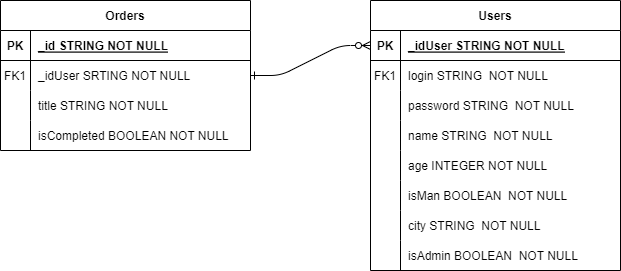

The diagram above was exported from draw.io. Its source (the exported page's mxGraphModel, read from the mxfile embedded in the PNG):
<mxGraphModel dx="1422" dy="834" grid="1" gridSize="10" guides="1" tooltips="1" connect="1" arrows="1" fold="1" page="1" pageScale="1" pageWidth="1654" pageHeight="1169" math="0" shadow="0" extFonts="Permanent Marker^https://fonts.googleapis.com/css?family=Permanent+Marker">
  <root>
    <mxCell id="0" />
    <mxCell id="1" parent="0" />
    <mxCell id="C-vyLk0tnHw3VtMMgP7b-12" value="" style="edgeStyle=entityRelationEdgeStyle;endArrow=ERzeroToMany;startArrow=ERone;endFill=1;startFill=0;exitX=1;exitY=0.5;exitDx=0;exitDy=0;entryX=0;entryY=0.5;entryDx=0;entryDy=0;" parent="1" source="C-vyLk0tnHw3VtMMgP7b-6" target="C-vyLk0tnHw3VtMMgP7b-14" edge="1">
      <mxGeometry width="100" height="100" relative="1" as="geometry">
        <mxPoint x="400" y="180" as="sourcePoint" />
        <mxPoint x="860" y="160" as="targetPoint" />
      </mxGeometry>
    </mxCell>
    <mxCell id="C-vyLk0tnHw3VtMMgP7b-2" value="Orders" style="shape=table;startSize=30;container=1;collapsible=1;childLayout=tableLayout;fixedRows=1;rowLines=0;fontStyle=1;align=center;resizeLast=1;" parent="1" vertex="1">
      <mxGeometry x="500" y="120" width="250" height="150" as="geometry" />
    </mxCell>
    <mxCell id="C-vyLk0tnHw3VtMMgP7b-3" value="" style="shape=partialRectangle;collapsible=0;dropTarget=0;pointerEvents=0;fillColor=none;points=[[0,0.5],[1,0.5]];portConstraint=eastwest;top=0;left=0;right=0;bottom=1;" parent="C-vyLk0tnHw3VtMMgP7b-2" vertex="1">
      <mxGeometry y="30" width="250" height="30" as="geometry" />
    </mxCell>
    <mxCell id="C-vyLk0tnHw3VtMMgP7b-4" value="PK" style="shape=partialRectangle;overflow=hidden;connectable=0;fillColor=none;top=0;left=0;bottom=0;right=0;fontStyle=1;" parent="C-vyLk0tnHw3VtMMgP7b-3" vertex="1">
      <mxGeometry width="30" height="30" as="geometry">
        <mxRectangle width="30" height="30" as="alternateBounds" />
      </mxGeometry>
    </mxCell>
    <mxCell id="C-vyLk0tnHw3VtMMgP7b-5" value="_id STRING NOT NULL " style="shape=partialRectangle;overflow=hidden;connectable=0;fillColor=none;top=0;left=0;bottom=0;right=0;align=left;spacingLeft=6;fontStyle=5;" parent="C-vyLk0tnHw3VtMMgP7b-3" vertex="1">
      <mxGeometry x="30" width="220" height="30" as="geometry">
        <mxRectangle width="220" height="30" as="alternateBounds" />
      </mxGeometry>
    </mxCell>
    <mxCell id="C-vyLk0tnHw3VtMMgP7b-6" value="" style="shape=partialRectangle;collapsible=0;dropTarget=0;pointerEvents=0;fillColor=none;points=[[0,0.5],[1,0.5]];portConstraint=eastwest;top=0;left=0;right=0;bottom=0;" parent="C-vyLk0tnHw3VtMMgP7b-2" vertex="1">
      <mxGeometry y="60" width="250" height="30" as="geometry" />
    </mxCell>
    <mxCell id="C-vyLk0tnHw3VtMMgP7b-7" value="FK1" style="shape=partialRectangle;overflow=hidden;connectable=0;fillColor=none;top=0;left=0;bottom=0;right=0;" parent="C-vyLk0tnHw3VtMMgP7b-6" vertex="1">
      <mxGeometry width="30" height="30" as="geometry">
        <mxRectangle width="30" height="30" as="alternateBounds" />
      </mxGeometry>
    </mxCell>
    <mxCell id="C-vyLk0tnHw3VtMMgP7b-8" value="_idUser SRTING NOT NULL" style="shape=partialRectangle;overflow=hidden;connectable=0;fillColor=none;top=0;left=0;bottom=0;right=0;align=left;spacingLeft=6;" parent="C-vyLk0tnHw3VtMMgP7b-6" vertex="1">
      <mxGeometry x="30" width="220" height="30" as="geometry">
        <mxRectangle width="220" height="30" as="alternateBounds" />
      </mxGeometry>
    </mxCell>
    <mxCell id="C-vyLk0tnHw3VtMMgP7b-9" value="" style="shape=partialRectangle;collapsible=0;dropTarget=0;pointerEvents=0;fillColor=none;points=[[0,0.5],[1,0.5]];portConstraint=eastwest;top=0;left=0;right=0;bottom=0;" parent="C-vyLk0tnHw3VtMMgP7b-2" vertex="1">
      <mxGeometry y="90" width="250" height="30" as="geometry" />
    </mxCell>
    <mxCell id="C-vyLk0tnHw3VtMMgP7b-10" value="" style="shape=partialRectangle;overflow=hidden;connectable=0;fillColor=none;top=0;left=0;bottom=0;right=0;" parent="C-vyLk0tnHw3VtMMgP7b-9" vertex="1">
      <mxGeometry width="30" height="30" as="geometry">
        <mxRectangle width="30" height="30" as="alternateBounds" />
      </mxGeometry>
    </mxCell>
    <mxCell id="C-vyLk0tnHw3VtMMgP7b-11" value="title STRING NOT NULL" style="shape=partialRectangle;overflow=hidden;connectable=0;fillColor=none;top=0;left=0;bottom=0;right=0;align=left;spacingLeft=6;" parent="C-vyLk0tnHw3VtMMgP7b-9" vertex="1">
      <mxGeometry x="30" width="220" height="30" as="geometry">
        <mxRectangle width="220" height="30" as="alternateBounds" />
      </mxGeometry>
    </mxCell>
    <mxCell id="iVxqmkP0PLIE-s_GPHUW-1" style="shape=partialRectangle;collapsible=0;dropTarget=0;pointerEvents=0;fillColor=none;points=[[0,0.5],[1,0.5]];portConstraint=eastwest;top=0;left=0;right=0;bottom=0;" vertex="1" parent="C-vyLk0tnHw3VtMMgP7b-2">
      <mxGeometry y="120" width="250" height="30" as="geometry" />
    </mxCell>
    <mxCell id="iVxqmkP0PLIE-s_GPHUW-2" style="shape=partialRectangle;overflow=hidden;connectable=0;fillColor=none;top=0;left=0;bottom=0;right=0;" vertex="1" parent="iVxqmkP0PLIE-s_GPHUW-1">
      <mxGeometry width="30" height="30" as="geometry">
        <mxRectangle width="30" height="30" as="alternateBounds" />
      </mxGeometry>
    </mxCell>
    <mxCell id="iVxqmkP0PLIE-s_GPHUW-3" value="isCompleted BOOLEAN NOT NULL" style="shape=partialRectangle;overflow=hidden;connectable=0;fillColor=none;top=0;left=0;bottom=0;right=0;align=left;spacingLeft=6;" vertex="1" parent="iVxqmkP0PLIE-s_GPHUW-1">
      <mxGeometry x="30" width="220" height="30" as="geometry">
        <mxRectangle width="220" height="30" as="alternateBounds" />
      </mxGeometry>
    </mxCell>
    <mxCell id="C-vyLk0tnHw3VtMMgP7b-13" value="Users" style="shape=table;startSize=30;container=1;collapsible=1;childLayout=tableLayout;fixedRows=1;rowLines=0;fontStyle=1;align=center;resizeLast=1;" parent="1" vertex="1">
      <mxGeometry x="870" y="120" width="250" height="270" as="geometry" />
    </mxCell>
    <mxCell id="C-vyLk0tnHw3VtMMgP7b-14" value="" style="shape=partialRectangle;collapsible=0;dropTarget=0;pointerEvents=0;fillColor=none;points=[[0,0.5],[1,0.5]];portConstraint=eastwest;top=0;left=0;right=0;bottom=1;" parent="C-vyLk0tnHw3VtMMgP7b-13" vertex="1">
      <mxGeometry y="30" width="250" height="30" as="geometry" />
    </mxCell>
    <mxCell id="C-vyLk0tnHw3VtMMgP7b-15" value="PK" style="shape=partialRectangle;overflow=hidden;connectable=0;fillColor=none;top=0;left=0;bottom=0;right=0;fontStyle=1;" parent="C-vyLk0tnHw3VtMMgP7b-14" vertex="1">
      <mxGeometry width="30" height="30" as="geometry">
        <mxRectangle width="30" height="30" as="alternateBounds" />
      </mxGeometry>
    </mxCell>
    <mxCell id="C-vyLk0tnHw3VtMMgP7b-16" value="_idUser STRING NOT NULL" style="shape=partialRectangle;overflow=hidden;connectable=0;fillColor=none;top=0;left=0;bottom=0;right=0;align=left;spacingLeft=6;fontStyle=5;" parent="C-vyLk0tnHw3VtMMgP7b-14" vertex="1">
      <mxGeometry x="30" width="220" height="30" as="geometry">
        <mxRectangle width="220" height="30" as="alternateBounds" />
      </mxGeometry>
    </mxCell>
    <mxCell id="C-vyLk0tnHw3VtMMgP7b-17" value="" style="shape=partialRectangle;collapsible=0;dropTarget=0;pointerEvents=0;fillColor=none;points=[[0,0.5],[1,0.5]];portConstraint=eastwest;top=0;left=0;right=0;bottom=0;" parent="C-vyLk0tnHw3VtMMgP7b-13" vertex="1">
      <mxGeometry y="60" width="250" height="30" as="geometry" />
    </mxCell>
    <mxCell id="C-vyLk0tnHw3VtMMgP7b-18" value="FK1" style="shape=partialRectangle;overflow=hidden;connectable=0;fillColor=none;top=0;left=0;bottom=0;right=0;" parent="C-vyLk0tnHw3VtMMgP7b-17" vertex="1">
      <mxGeometry width="30" height="30" as="geometry">
        <mxRectangle width="30" height="30" as="alternateBounds" />
      </mxGeometry>
    </mxCell>
    <mxCell id="C-vyLk0tnHw3VtMMgP7b-19" value="login STRING  NOT NULL" style="shape=partialRectangle;overflow=hidden;connectable=0;fillColor=none;top=0;left=0;bottom=0;right=0;align=left;spacingLeft=6;" parent="C-vyLk0tnHw3VtMMgP7b-17" vertex="1">
      <mxGeometry x="30" width="220" height="30" as="geometry">
        <mxRectangle width="220" height="30" as="alternateBounds" />
      </mxGeometry>
    </mxCell>
    <mxCell id="C-vyLk0tnHw3VtMMgP7b-20" value="" style="shape=partialRectangle;collapsible=0;dropTarget=0;pointerEvents=0;fillColor=none;points=[[0,0.5],[1,0.5]];portConstraint=eastwest;top=0;left=0;right=0;bottom=0;" parent="C-vyLk0tnHw3VtMMgP7b-13" vertex="1">
      <mxGeometry y="90" width="250" height="30" as="geometry" />
    </mxCell>
    <mxCell id="C-vyLk0tnHw3VtMMgP7b-21" value="" style="shape=partialRectangle;overflow=hidden;connectable=0;fillColor=none;top=0;left=0;bottom=0;right=0;" parent="C-vyLk0tnHw3VtMMgP7b-20" vertex="1">
      <mxGeometry width="30" height="30" as="geometry">
        <mxRectangle width="30" height="30" as="alternateBounds" />
      </mxGeometry>
    </mxCell>
    <mxCell id="C-vyLk0tnHw3VtMMgP7b-22" value="password STRING  NOT NULL" style="shape=partialRectangle;overflow=hidden;connectable=0;fillColor=none;top=0;left=0;bottom=0;right=0;align=left;spacingLeft=6;" parent="C-vyLk0tnHw3VtMMgP7b-20" vertex="1">
      <mxGeometry x="30" width="220" height="30" as="geometry">
        <mxRectangle width="220" height="30" as="alternateBounds" />
      </mxGeometry>
    </mxCell>
    <mxCell id="IxrGAROip1676a1-PQLs-4" style="shape=partialRectangle;collapsible=0;dropTarget=0;pointerEvents=0;fillColor=none;points=[[0,0.5],[1,0.5]];portConstraint=eastwest;top=0;left=0;right=0;bottom=0;" parent="C-vyLk0tnHw3VtMMgP7b-13" vertex="1">
      <mxGeometry y="120" width="250" height="30" as="geometry" />
    </mxCell>
    <mxCell id="IxrGAROip1676a1-PQLs-5" style="shape=partialRectangle;overflow=hidden;connectable=0;fillColor=none;top=0;left=0;bottom=0;right=0;" parent="IxrGAROip1676a1-PQLs-4" vertex="1">
      <mxGeometry width="30" height="30" as="geometry">
        <mxRectangle width="30" height="30" as="alternateBounds" />
      </mxGeometry>
    </mxCell>
    <mxCell id="IxrGAROip1676a1-PQLs-6" value="name STRING  NOT NULL" style="shape=partialRectangle;overflow=hidden;connectable=0;fillColor=none;top=0;left=0;bottom=0;right=0;align=left;spacingLeft=6;" parent="IxrGAROip1676a1-PQLs-4" vertex="1">
      <mxGeometry x="30" width="220" height="30" as="geometry">
        <mxRectangle width="220" height="30" as="alternateBounds" />
      </mxGeometry>
    </mxCell>
    <mxCell id="IxrGAROip1676a1-PQLs-7" style="shape=partialRectangle;collapsible=0;dropTarget=0;pointerEvents=0;fillColor=none;points=[[0,0.5],[1,0.5]];portConstraint=eastwest;top=0;left=0;right=0;bottom=0;" parent="C-vyLk0tnHw3VtMMgP7b-13" vertex="1">
      <mxGeometry y="150" width="250" height="30" as="geometry" />
    </mxCell>
    <mxCell id="IxrGAROip1676a1-PQLs-8" style="shape=partialRectangle;overflow=hidden;connectable=0;fillColor=none;top=0;left=0;bottom=0;right=0;" parent="IxrGAROip1676a1-PQLs-7" vertex="1">
      <mxGeometry width="30" height="30" as="geometry">
        <mxRectangle width="30" height="30" as="alternateBounds" />
      </mxGeometry>
    </mxCell>
    <mxCell id="IxrGAROip1676a1-PQLs-9" value="age INTEGER NOT NULL" style="shape=partialRectangle;overflow=hidden;connectable=0;fillColor=none;top=0;left=0;bottom=0;right=0;align=left;spacingLeft=6;" parent="IxrGAROip1676a1-PQLs-7" vertex="1">
      <mxGeometry x="30" width="220" height="30" as="geometry">
        <mxRectangle width="220" height="30" as="alternateBounds" />
      </mxGeometry>
    </mxCell>
    <mxCell id="IxrGAROip1676a1-PQLs-10" style="shape=partialRectangle;collapsible=0;dropTarget=0;pointerEvents=0;fillColor=none;points=[[0,0.5],[1,0.5]];portConstraint=eastwest;top=0;left=0;right=0;bottom=0;" parent="C-vyLk0tnHw3VtMMgP7b-13" vertex="1">
      <mxGeometry y="180" width="250" height="30" as="geometry" />
    </mxCell>
    <mxCell id="IxrGAROip1676a1-PQLs-11" style="shape=partialRectangle;overflow=hidden;connectable=0;fillColor=none;top=0;left=0;bottom=0;right=0;" parent="IxrGAROip1676a1-PQLs-10" vertex="1">
      <mxGeometry width="30" height="30" as="geometry">
        <mxRectangle width="30" height="30" as="alternateBounds" />
      </mxGeometry>
    </mxCell>
    <mxCell id="IxrGAROip1676a1-PQLs-12" value="isMan BOOLEAN  NOT NULL" style="shape=partialRectangle;overflow=hidden;connectable=0;fillColor=none;top=0;left=0;bottom=0;right=0;align=left;spacingLeft=6;" parent="IxrGAROip1676a1-PQLs-10" vertex="1">
      <mxGeometry x="30" width="220" height="30" as="geometry">
        <mxRectangle width="220" height="30" as="alternateBounds" />
      </mxGeometry>
    </mxCell>
    <mxCell id="IxrGAROip1676a1-PQLs-16" style="shape=partialRectangle;collapsible=0;dropTarget=0;pointerEvents=0;fillColor=none;points=[[0,0.5],[1,0.5]];portConstraint=eastwest;top=0;left=0;right=0;bottom=0;" parent="C-vyLk0tnHw3VtMMgP7b-13" vertex="1">
      <mxGeometry y="210" width="250" height="30" as="geometry" />
    </mxCell>
    <mxCell id="IxrGAROip1676a1-PQLs-17" style="shape=partialRectangle;overflow=hidden;connectable=0;fillColor=none;top=0;left=0;bottom=0;right=0;" parent="IxrGAROip1676a1-PQLs-16" vertex="1">
      <mxGeometry width="30" height="30" as="geometry">
        <mxRectangle width="30" height="30" as="alternateBounds" />
      </mxGeometry>
    </mxCell>
    <mxCell id="IxrGAROip1676a1-PQLs-18" value="city STRING  NOT NULL" style="shape=partialRectangle;overflow=hidden;connectable=0;fillColor=none;top=0;left=0;bottom=0;right=0;align=left;spacingLeft=6;" parent="IxrGAROip1676a1-PQLs-16" vertex="1">
      <mxGeometry x="30" width="220" height="30" as="geometry">
        <mxRectangle width="220" height="30" as="alternateBounds" />
      </mxGeometry>
    </mxCell>
    <mxCell id="IxrGAROip1676a1-PQLs-13" style="shape=partialRectangle;collapsible=0;dropTarget=0;pointerEvents=0;fillColor=none;points=[[0,0.5],[1,0.5]];portConstraint=eastwest;top=0;left=0;right=0;bottom=0;" parent="C-vyLk0tnHw3VtMMgP7b-13" vertex="1">
      <mxGeometry y="240" width="250" height="30" as="geometry" />
    </mxCell>
    <mxCell id="IxrGAROip1676a1-PQLs-14" style="shape=partialRectangle;overflow=hidden;connectable=0;fillColor=none;top=0;left=0;bottom=0;right=0;" parent="IxrGAROip1676a1-PQLs-13" vertex="1">
      <mxGeometry width="30" height="30" as="geometry">
        <mxRectangle width="30" height="30" as="alternateBounds" />
      </mxGeometry>
    </mxCell>
    <mxCell id="IxrGAROip1676a1-PQLs-15" value="isAdmin BOOLEAN  NOT NULL" style="shape=partialRectangle;overflow=hidden;connectable=0;fillColor=none;top=0;left=0;bottom=0;right=0;align=left;spacingLeft=6;" parent="IxrGAROip1676a1-PQLs-13" vertex="1">
      <mxGeometry x="30" width="220" height="30" as="geometry">
        <mxRectangle width="220" height="30" as="alternateBounds" />
      </mxGeometry>
    </mxCell>
  </root>
</mxGraphModel>